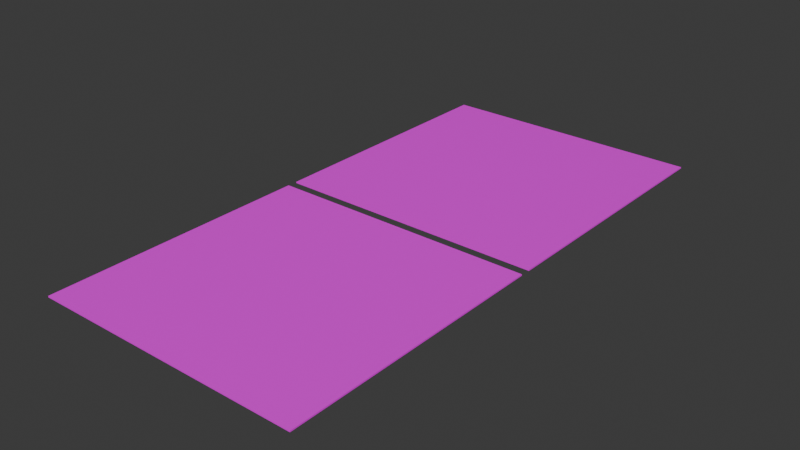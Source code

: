 # Source: Flecha.blend  (saved by Blender 5.1.30; exported with 4.5.12 LTS)
import bpy
from mathutils import Matrix  # noqa: F401  (used for matrix-valued properties, if any)

bpy.ops.wm.read_factory_settings(use_empty=True)
scene = bpy.context.scene
scene.name = 'Scene'

# ---- collections
col_collection = bpy.data.collections.new('Collection'); scene.collection.children.link(col_collection)

# ---- images (referenced by path relative to the original .blend; pixels are not part of the script)
import os
ASSET_DIR = os.environ.get("B2B_ASSET_DIR", "")  # directory of the original .blend (textures are referenced by path, not embedded)
HERE = os.path.dirname(os.path.abspath(__file__))  # packed textures are extracted next to this script under _unpacked/

def load_image(name, relpath, width, height, colorspace="sRGB"):
    """Load a texture the original file referenced (path relative to the .blend, or extracted next to this script)."""
    p = next((c for c in (os.path.join(HERE, relpath), os.path.join(ASSET_DIR, relpath)) if relpath and os.path.exists(c)), "")
    if p:
        img = bpy.data.images.load(p, check_existing=True)
        img.name = name
    else:  # same state as the original file: an image datablock whose file is absent (Cycles renders it pink)
        img = bpy.data.images.new(name, width, height)
        img.source = "FILE"
        img.filepath = "//" + (relpath or name)
    img.colorspace_settings.name = colorspace
    return img
img_55186_png = load_image('55186.png', 'Texturas/55186.png', 1024, 1024, 'sRGB')
img_55186_png_001 = load_image('55186.png.001', 'Texturas/55186.png', 1024, 1024, 'sRGB')

# ---- materials (node trees are filled in below, after node groups)
mat_material_001 = bpy.data.materials.new('Material.001')
mat_material_002 = bpy.data.materials.new('Material.002')

# ---- material node trees
mat_material_001.use_nodes = True; mat_material_001.node_tree.nodes.clear()
_N = mat_material_001.node_tree.nodes; _L = mat_material_001.node_tree.links
n0 = _N.new('ShaderNodeBsdfPrincipled'); n0.name = 'Principled BSDF'; n0.location = (-200, 100)
n1 = _N.new('ShaderNodeOutputMaterial'); n1.name = 'Material Output'; n1.location = (200, 100)
n2 = _N.new('ShaderNodeTexImage'); n2.name = 'Image Texture'; n2.location = (-505, 114)
n2.image = img_55186_png
_L.new(n0.outputs[0], n1.inputs[0])
_L.new(n2.outputs[0], n0.inputs[0])
_L.new(n2.outputs[1], n0.inputs[4])
n1.is_active_output = True
mat_material_002.use_nodes = True; mat_material_002.node_tree.nodes.clear()
_N = mat_material_002.node_tree.nodes; _L = mat_material_002.node_tree.links
n0 = _N.new('ShaderNodeBsdfPrincipled'); n0.name = 'Principled BSDF'; n0.location = (-200, 100)
n1 = _N.new('ShaderNodeOutputMaterial'); n1.name = 'Material Output'; n1.location = (200, 100)
n2 = _N.new('ShaderNodeTexImage'); n2.name = 'Image Texture'; n2.location = (-505, 114)
n2.image = img_55186_png_001
_L.new(n0.outputs[0], n1.inputs[0])
_L.new(n2.outputs[0], n0.inputs[0])
_L.new(n2.outputs[1], n0.inputs[4])
n1.is_active_output = True

# ---- world
world_world = bpy.data.worlds.new('World'); scene.world = world_world
world_world.use_nodes = True; world_world.node_tree.nodes.clear()
_N = world_world.node_tree.nodes; _L = world_world.node_tree.links
n0 = _N.new('ShaderNodeOutputWorld'); n0.name = 'World Output'; n0.location = (200, 100)
n1 = _N.new('ShaderNodeBackground'); n1.name = 'Background'; n1.location = (-200, 100)
n1.inputs[0].default_value = (0.05088, 0.05088, 0.05088, 1.0)
_L.new(n1.outputs[0], n0.inputs[0])
n0.is_active_output = True
world_world.color = (0.05088, 0.05088, 0.05088)
world_world.sun_shadow_jitter_overblur = 0.0

# ---- meshes
me_plane = bpy.data.meshes.new('Plane')
me_plane.from_pydata([(-1.0, -1.0, 0.0), (1.0, -1.0, 0.0), (-1.0, 1.0, 0.0), (1.0, 1.0, 0.0)], [], [(0, 1, 3, 2)])
_uv = me_plane.uv_layers.new(name='UVMap')
_uv.uv.foreach_set('vector', [0.0, 0.0, 1.0, 0.0, 1.0, 1.0, 0.0, 1.0])
me_plane.materials.append(mat_material_001)
me_plane.update()
me_plane_001 = bpy.data.meshes.new('Plane.001')
me_plane_001.from_pydata([(-1.0, -1.0, 0.0), (1.0, -1.0, 0.0), (-1.0, 1.0, 0.0), (1.0, 1.0, 0.0)], [], [(0, 1, 3, 2)])
_uv = me_plane_001.uv_layers.new(name='UVMap')
_uv.uv.foreach_set('vector', [0.0, 0.0, 1.0, 0.0, 1.0, 1.0, 0.0, 1.0])
me_plane_001.materials.append(mat_material_002)
me_plane_001.update()

# ---- objects
ob_plane = bpy.data.objects.new('Plane', me_plane)
ob_plane_001 = bpy.data.objects.new('Plane.001', me_plane_001)

# ---- transforms, parenting, visibility, modifiers, constraints
ob_plane.location = (0.0, 0.0, 0.0)
_m = ob_plane.modifiers.new('Solidify', 'SOLIDIFY')
ob_plane_001.location = (0.0, -2.077, 0.0)
ob_plane_001.rotation_euler = (0.0, -0.0, 3.142)
_m = ob_plane_001.modifiers.new('Solidify', 'SOLIDIFY')

# ---- collection membership
col_collection.objects.link(ob_plane)
col_collection.objects.link(ob_plane_001)

# ---- scene / render settings (as saved in the file)
scene.frame_start = 1; scene.frame_end = 250; scene.frame_set(1)
scene.render.engine = 'BLENDER_EEVEE_NEXT'
scene.render.bake_bias = 0.0
scene.render.bake_samples = 0
scene.cycles.sampling_pattern = 'TABULATED_SOBOL'
scene.eevee.use_volume_custom_range = False
bpy.context.view_layer.update()

# ---- added for rendering (the .blend has no active camera and no usable light): camera, sun
cam_auto = bpy.data.cameras.new('AutoCamera')
cam_auto.lens = 50.0
cam_auto.sensor_width = 36.0
cam_auto.clip_end = 1000.0
ob_auto_camera = bpy.data.objects.new('AutoCamera', cam_auto)
scene.collection.objects.link(ob_auto_camera)
ob_auto_camera.location = (4.20188, -6.08094, 3.3565)
ob_auto_camera.rotation_euler = (1.09748, -7.21219e-08, 0.694738)
scene.camera = ob_auto_camera
light_auto_sun = bpy.data.lights.new('AutoSun', 'SUN')
light_auto_sun.energy = 3.0
light_auto_sun.angle = 0.0523599
ob_auto_sun = bpy.data.objects.new('AutoSun', light_auto_sun)
scene.collection.objects.link(ob_auto_sun)
ob_auto_sun.rotation_euler = (0.872665, 0.174533, 0.523599)
bpy.context.view_layer.update()

